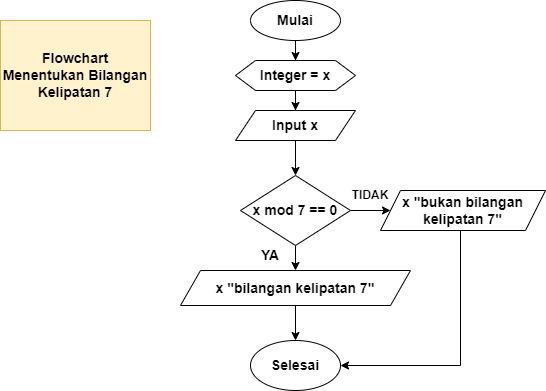

The diagram above was exported from draw.io. Its source (the exported page's mxGraphModel, read from the mxfile embedded in the PNG):
<mxGraphModel dx="794" dy="470" grid="1" gridSize="10" guides="1" tooltips="1" connect="1" arrows="1" fold="1" page="1" pageScale="1" pageWidth="700" pageHeight="1000" math="0" shadow="0">
  <root>
    <mxCell id="0" />
    <mxCell id="1" parent="0" />
    <mxCell id="Jlf5PZgbKEhjr0tYtZst-1" value="Flowchart Menentukan Bilangan Kelipatan 7" style="text;html=1;strokeColor=#d6b656;fillColor=#fff2cc;align=center;verticalAlign=middle;whiteSpace=wrap;rounded=0;fontStyle=1;fontSize=14;" vertex="1" parent="1">
      <mxGeometry x="30" y="30" width="150" height="110" as="geometry" />
    </mxCell>
    <mxCell id="Jlf5PZgbKEhjr0tYtZst-4" value="" style="edgeStyle=orthogonalEdgeStyle;rounded=0;orthogonalLoop=1;jettySize=auto;html=1;fontSize=14;" edge="1" parent="1" source="Jlf5PZgbKEhjr0tYtZst-2" target="Jlf5PZgbKEhjr0tYtZst-3">
      <mxGeometry relative="1" as="geometry" />
    </mxCell>
    <mxCell id="Jlf5PZgbKEhjr0tYtZst-2" value="&lt;b&gt;Mulai&lt;/b&gt;" style="ellipse;whiteSpace=wrap;html=1;fontSize=14;" vertex="1" parent="1">
      <mxGeometry x="280" y="10" width="90" height="40" as="geometry" />
    </mxCell>
    <mxCell id="Jlf5PZgbKEhjr0tYtZst-7" value="" style="edgeStyle=orthogonalEdgeStyle;rounded=0;orthogonalLoop=1;jettySize=auto;html=1;fontSize=14;" edge="1" parent="1" source="Jlf5PZgbKEhjr0tYtZst-3" target="Jlf5PZgbKEhjr0tYtZst-5">
      <mxGeometry relative="1" as="geometry" />
    </mxCell>
    <mxCell id="Jlf5PZgbKEhjr0tYtZst-3" value="&lt;b&gt;Integer = x&lt;/b&gt;" style="shape=hexagon;perimeter=hexagonPerimeter2;whiteSpace=wrap;html=1;fixedSize=1;fontSize=14;" vertex="1" parent="1">
      <mxGeometry x="265" y="70" width="120" height="30" as="geometry" />
    </mxCell>
    <mxCell id="Jlf5PZgbKEhjr0tYtZst-10" value="" style="edgeStyle=orthogonalEdgeStyle;rounded=0;orthogonalLoop=1;jettySize=auto;html=1;fontSize=14;" edge="1" parent="1" source="Jlf5PZgbKEhjr0tYtZst-5" target="Jlf5PZgbKEhjr0tYtZst-8">
      <mxGeometry relative="1" as="geometry" />
    </mxCell>
    <mxCell id="Jlf5PZgbKEhjr0tYtZst-5" value="&lt;b&gt;Input x&lt;/b&gt;" style="shape=parallelogram;perimeter=parallelogramPerimeter;whiteSpace=wrap;html=1;fixedSize=1;fontSize=14;" vertex="1" parent="1">
      <mxGeometry x="265" y="120" width="120" height="30" as="geometry" />
    </mxCell>
    <mxCell id="7rJgy_seLqMHXizOv7C5-2" value="" style="edgeStyle=orthogonalEdgeStyle;rounded=0;orthogonalLoop=1;jettySize=auto;html=1;" edge="1" parent="1" source="Jlf5PZgbKEhjr0tYtZst-8" target="Jlf5PZgbKEhjr0tYtZst-11">
      <mxGeometry relative="1" as="geometry" />
    </mxCell>
    <mxCell id="7rJgy_seLqMHXizOv7C5-5" value="" style="edgeStyle=orthogonalEdgeStyle;rounded=0;orthogonalLoop=1;jettySize=auto;html=1;" edge="1" parent="1" source="Jlf5PZgbKEhjr0tYtZst-8" target="Jlf5PZgbKEhjr0tYtZst-14">
      <mxGeometry relative="1" as="geometry" />
    </mxCell>
    <mxCell id="Jlf5PZgbKEhjr0tYtZst-8" value="&lt;b&gt;x mod 7 == 0&lt;/b&gt;" style="rhombus;whiteSpace=wrap;html=1;fontSize=14;" vertex="1" parent="1">
      <mxGeometry x="270" y="185" width="110" height="70" as="geometry" />
    </mxCell>
    <mxCell id="7rJgy_seLqMHXizOv7C5-3" value="" style="edgeStyle=orthogonalEdgeStyle;rounded=0;orthogonalLoop=1;jettySize=auto;html=1;" edge="1" parent="1" source="Jlf5PZgbKEhjr0tYtZst-11" target="Jlf5PZgbKEhjr0tYtZst-17">
      <mxGeometry relative="1" as="geometry" />
    </mxCell>
    <mxCell id="Jlf5PZgbKEhjr0tYtZst-11" value="&lt;b&gt;x &quot;bilangan kelipatan 7&quot;&lt;/b&gt;" style="shape=parallelogram;perimeter=parallelogramPerimeter;whiteSpace=wrap;html=1;fixedSize=1;fontSize=14;" vertex="1" parent="1">
      <mxGeometry x="210" y="280" width="230" height="35" as="geometry" />
    </mxCell>
    <mxCell id="Jlf5PZgbKEhjr0tYtZst-13" value="&lt;b&gt;YA&lt;/b&gt;" style="text;html=1;strokeColor=none;fillColor=none;align=center;verticalAlign=middle;whiteSpace=wrap;rounded=0;fontSize=14;" vertex="1" parent="1">
      <mxGeometry x="270" y="250" width="60" height="30" as="geometry" />
    </mxCell>
    <mxCell id="9UeLD9_MFNGVZqhaJ-2J-1" style="edgeStyle=orthogonalEdgeStyle;rounded=0;orthogonalLoop=1;jettySize=auto;html=1;" edge="1" parent="1" source="Jlf5PZgbKEhjr0tYtZst-14" target="Jlf5PZgbKEhjr0tYtZst-17">
      <mxGeometry relative="1" as="geometry">
        <mxPoint x="380" y="390" as="targetPoint" />
        <Array as="points">
          <mxPoint x="490" y="375" />
        </Array>
      </mxGeometry>
    </mxCell>
    <mxCell id="Jlf5PZgbKEhjr0tYtZst-14" value="&lt;b&gt;x &quot;bukan bilangan kelipatan 7&quot;&lt;/b&gt;" style="shape=parallelogram;perimeter=parallelogramPerimeter;whiteSpace=wrap;html=1;fixedSize=1;fontSize=14;" vertex="1" parent="1">
      <mxGeometry x="410" y="200" width="165" height="40" as="geometry" />
    </mxCell>
    <mxCell id="Jlf5PZgbKEhjr0tYtZst-17" value="&lt;b&gt;Selesai&lt;/b&gt;" style="ellipse;whiteSpace=wrap;html=1;fontSize=14;" vertex="1" parent="1">
      <mxGeometry x="280" y="350" width="90" height="50" as="geometry" />
    </mxCell>
    <mxCell id="7rJgy_seLqMHXizOv7C5-6" value="&lt;b&gt;TIDAK&lt;/b&gt;" style="text;html=1;strokeColor=none;fillColor=none;align=center;verticalAlign=middle;whiteSpace=wrap;rounded=0;" vertex="1" parent="1">
      <mxGeometry x="370" y="190" width="60" height="30" as="geometry" />
    </mxCell>
  </root>
</mxGraphModel>